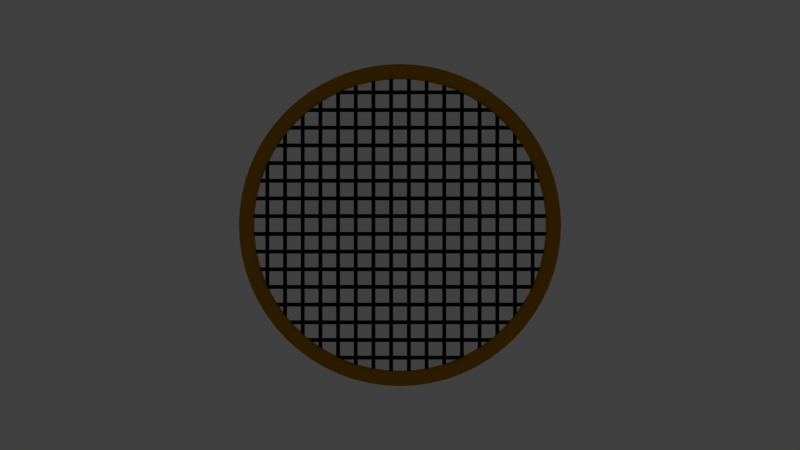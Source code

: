 # Source: racket.blend  (saved by Blender 2.55.0; exported with 4.5.12 LTS)
import bpy
from mathutils import Matrix  # noqa: F401  (used for matrix-valued properties, if any)

bpy.ops.wm.read_factory_settings(use_empty=True)
scene = bpy.context.scene
scene.name = 'Scene'

# ---- collections
col_collection_1 = bpy.data.collections.new('Collection 1'); scene.collection.children.link(col_collection_1)
col_collection_2 = bpy.data.collections.new('Collection 2'); scene.collection.children.link(col_collection_2)
col_collection_2.hide_render = True
col_collection_2.hide_viewport = True
col_collection_3 = bpy.data.collections.new('Collection 3'); scene.collection.children.link(col_collection_3)
col_collection_3.hide_render = True
col_collection_3.hide_viewport = True
col_collection_11 = bpy.data.collections.new('Collection 11'); scene.collection.children.link(col_collection_11)
col_collection_11.hide_render = True
col_collection_11.hide_viewport = True

# ---- materials (node trees are filled in below, after node groups)
mat_racketstrand = bpy.data.materials.new('RacketStrand')
mat_racketstrand.alpha_threshold = 0.0
mat_racketstrand.use_transparent_shadow = False
mat_racketstrand.diffuse_color = (0.0, 0.0, 0.0, 1.0)
mat_racketstrand.specular_color = (0.0, 0.0, 0.0)
mat_racketstrand.roughness = 0.5
mat_racketstrand.line_color = (0.0, 0.0, 0.0, 0.2)
mat_racketrimnew = bpy.data.materials.new('RacketRimNew')
mat_racketrimnew.alpha_threshold = 0.0
mat_racketrimnew.use_transparent_shadow = False
mat_racketrimnew.diffuse_color = (0.4827, 0.2181, 0.0, 1.0)
mat_racketrimnew.roughness = 0.5
mat_racketrimnew.line_color = (0.0, 0.0, 0.0, 1.0)

# ---- node groups
ng_auto_smooth = bpy.data.node_groups.new('Auto Smooth', 'GeometryNodeTree')
_s = ng_auto_smooth.interface.new_socket(name='Geometry', in_out='OUTPUT', socket_type='NodeSocketGeometry')
_s = ng_auto_smooth.interface.new_socket(name='Geometry', in_out='INPUT', socket_type='NodeSocketGeometry')
_s = ng_auto_smooth.interface.new_socket(name='Angle', in_out='INPUT', socket_type='NodeSocketFloat')
_s.subtype = 'ANGLE'
_s.min_value = 0.0
_s.max_value = 3.142
ng_auto_smooth.is_modifier = True
_N = ng_auto_smooth.nodes; _L = ng_auto_smooth.links
n0 = _N.new('NodeGroupOutput'); n0.name = 'Group Output'; n0.location = (480, -100)
n1 = _N.new('NodeGroupInput'); n1.name = 'Group Input'; n1.location = (-420, -300)
n2 = _N.new('NodeGroupInput'); n2.name = 'Group Input.001'; n2.location = (-60, -100)
n3 = _N.new('GeometryNodeSetShadeSmooth'); n3.name = 'Set Shade Smooth'; n3.location = (120, -100)
n3.domain = 'EDGE'
n4 = _N.new('GeometryNodeSetShadeSmooth'); n4.name = 'Set Shade Smooth.001'; n4.location = (300, -100)
n5 = _N.new('GeometryNodeInputMeshEdgeAngle'); n5.name = 'Edge Angle'; n5.location = (-420, -220)
n6 = _N.new('GeometryNodeInputEdgeSmooth'); n6.name = 'Is Edge Smooth'; n6.location = (-60, -160)
n7 = _N.new('GeometryNodeInputShadeSmooth'); n7.name = 'Is Face Smooth'; n7.location = (-240, -340)
n8 = _N.new('FunctionNodeBooleanMath'); n8.name = 'Boolean Math'; n8.location = (-60, -220)
n9 = _N.new('FunctionNodeCompare'); n9.name = 'Compare'; n9.location = (-240, -180)
n9.operation = 'LESS_EQUAL'
_L.new(n5.outputs[0], n9.inputs[0])
_L.new(n4.outputs[0], n0.inputs[0])
_L.new(n1.outputs[1], n9.inputs[1])
_L.new(n9.outputs[0], n8.inputs[0])
_L.new(n7.outputs[0], n8.inputs[1])
_L.new(n2.outputs[0], n3.inputs[0])
_L.new(n6.outputs[0], n3.inputs[1])
_L.new(n3.outputs[0], n4.inputs[0])
_L.new(n8.outputs[0], n3.inputs[2])
n0.is_active_output = True

# ---- material node trees

# ---- world
world_world = bpy.data.worlds.new('World'); scene.world = world_world
world_world.color = (0.05088, 0.05088, 0.05088)
world_world.use_sun_shadow = False
world_world.sun_shadow_jitter_overblur = 0.0
world_world.cycles.sampling_method = 'MANUAL'
world_world.cycles.sample_map_resolution = 256

# ---- cameras
cam_camera_001 = bpy.data.cameras.new('Camera.001')
cam_camera_001.clip_end = 100.0
cam_camera_001.lens = 35.0
cam_camera_001.dof.focus_distance = 0.0
cam_camera_001.dof.aperture_fstop = 128.0

# ---- lights
light_lamp = bpy.data.lights.new('Lamp', 'POINT')
light_lamp.transmission_factor = 0.0
light_lamp.cutoff_distance = 30.0
light_lamp.energy = 100.0
light_lamp.shadow_buffer_clip_start = 1.001
light_lamp.shadow_soft_size = 1.0
light_lamp.shadow_maximum_resolution = 0.006
light_lamp.use_absolute_resolution = True
light_lamp.cycles.use_multiple_importance_sampling = False

# ---- meshes
me_plane_009 = bpy.data.meshes.new('Plane.009')
me_plane_009.from_pydata([(0.003028, -0.04155, 0.0002772), (0.007956, -0.04155, 0.0002772), (0.01288, -0.04155, 0.0002772), (0.01781, -0.03945, 0.0002772), (0.02274, -0.03696, 0.0002772), (0.02767, -0.03433, 0.0002772), (0.0326, -0.02908, 0.0002772), (0.03752, -0.02239, 0.0002772), (0.001933, -0.04155, 0.0002772), (0.006861, -0.04155, 0.0002772), (0.01179, -0.04155, 0.0002772), (0.01672, -0.03945, 0.0002772), (0.02164, -0.03696, 0.0002772), (0.02657, -0.03433, 0.0002772), (0.0315, -0.02908, 0.0002772), (0.03643, -0.02239, 0.0002772), (0.001933, 0.04294, 0.0002772), (0.006861, 0.04294, 0.0002772), (0.01179, 0.04084, 0.0002772), (0.01672, 0.03848, 0.0002772), (0.02164, 0.03664, 0.0002772), (0.02657, 0.03349, 0.0002772), (0.0315, 0.02942, 0.0002772), (0.03643, 0.02299, 0.0002772), (0.003028, 0.04294, 0.0002772), (0.007956, 0.04294, 0.0002772), (0.01288, 0.04084, 0.0002772), (0.01781, 0.03848, 0.0002772), (0.02274, 0.03664, 0.0002772), (0.02767, 0.03349, 0.0002772), (0.0326, 0.02942, 0.0002772), (0.03752, 0.02299, 0.0002772)], [], [(8, 0, 24, 16), (9, 1, 25, 17), (10, 2, 26, 18), (11, 3, 27, 19), (12, 4, 28, 20), (13, 5, 29, 21), (14, 6, 30, 22), (15, 7, 31, 23)])
me_plane_009.materials.append(mat_racketstrand)
me_plane_009.use_remesh_preserve_volume = False
me_plane_009.use_remesh_preserve_attributes = False
me_plane_009.use_mirror_vertex_groups = False
me_plane_009.update()
me_circle_001 = bpy.data.meshes.new('Circle.001')
me_circle_001.from_pydata([(0.03214, 0.03214, -0.002567), (0.03779, 0.02525, -0.002567), (0.04199, 0.01739, -0.002567), (0.04458, 0.008867, -0.002567), (0.04545, -6.93e-09, -0.002567), (0.04458, -0.008867, -0.002567), (0.04199, -0.01739, -0.002567), (0.03779, -0.02525, -0.002567), (0.03214, -0.03214, -0.002567), (0.02525, -0.03779, -0.002567), (0.01739, -0.04199, -0.002567), (0.008867, -0.04458, -0.002567), (-2.762e-08, -0.04545, -0.002567), (-0.008867, -0.04458, -0.002567), (-0.01739, -0.04199, -0.002567), (-0.02525, -0.03779, -0.002567), (-0.03214, -0.03214, -0.002567), (-0.03779, -0.02525, -0.002567), (-0.04199, -0.01739, -0.002567), (-0.04458, -0.008867, -0.002567), (-0.04545, 3.353e-08, -0.002567), (-0.04458, 0.008867, -0.002567), (-0.04199, 0.01739, -0.002567), (-0.03779, 0.02525, -0.002567), (-0.03214, 0.03214, -0.002567), (-0.02525, 0.03779, -0.002567), (-0.01739, 0.04199, -0.002567), (-0.008867, 0.04458, -0.002567), (6.016e-08, 0.04545, -0.002567), (0.008867, 0.04458, -0.002567), (0.01739, 0.04199, -0.002567), (0.02525, 0.03779, -0.002567), (0.02264, 0.03389, -0.002567), (0.0156, 0.03765, -0.002567), (0.007951, 0.03997, -0.002567), (5.426e-08, 0.04075, -0.002567), (-0.007951, 0.03997, -0.002567), (-0.0156, 0.03765, -0.002567), (-0.02264, 0.03389, -0.002567), (-0.02882, 0.02882, -0.002567), (-0.03389, 0.02264, -0.002567), (-0.03765, 0.0156, -0.002567), (-0.03997, 0.007951, -0.002567), (-0.04075, 3.013e-08, -0.002567), (-0.03997, -0.007951, -0.002567), (-0.03765, -0.0156, -0.002567), (-0.03389, -0.02264, -0.002567), (-0.02882, -0.02882, -0.002567), (-0.02264, -0.03389, -0.002567), (-0.0156, -0.03765, -0.002567), (-0.007951, -0.03997, -0.002567), (-2.445e-08, -0.04075, -0.002567), (0.007951, -0.03997, -0.002567), (0.0156, -0.03765, -0.002567), (0.02264, -0.03389, -0.002567), (0.02882, -0.02882, -0.002567), (0.03389, -0.02264, -0.002567), (0.03765, -0.0156, -0.002567), (0.03997, -0.007951, -0.002567), (0.04075, -6.147e-09, -0.002567), (0.03997, 0.007951, -0.002567), (0.03765, 0.0156, -0.002567), (0.03389, 0.02264, -0.002567), (0.02882, 0.02882, -0.002567), (0.02882, 0.02882, 0.002567), (0.03389, 0.02264, 0.002567), (0.03765, 0.0156, 0.002567), (0.03997, 0.007951, 0.002567), (0.04075, -6.147e-09, 0.002567), (0.03997, -0.007951, 0.002567), (0.03765, -0.0156, 0.002567), (0.03389, -0.02264, 0.002567), (0.02882, -0.02882, 0.002567), (0.02264, -0.03389, 0.002567), (0.0156, -0.03765, 0.002567), (0.007951, -0.03997, 0.002567), (-2.445e-08, -0.04075, 0.002567), (-0.007951, -0.03997, 0.002567), (-0.0156, -0.03765, 0.002567), (-0.02264, -0.03389, 0.002567), (-0.02882, -0.02882, 0.002567), (-0.03389, -0.02264, 0.002567), (-0.03765, -0.0156, 0.002567), (-0.03997, -0.007951, 0.002567), (-0.04075, 3.013e-08, 0.002567), (-0.03997, 0.007951, 0.002567), (-0.03765, 0.0156, 0.002567), (-0.03389, 0.02264, 0.002567), (-0.02882, 0.02882, 0.002567), (-0.02264, 0.03389, 0.002567), (-0.0156, 0.03765, 0.002567), (-0.007951, 0.03997, 0.002567), (5.426e-08, 0.04075, 0.002567), (0.007951, 0.03997, 0.002567), (0.0156, 0.03765, 0.002567), (0.02264, 0.03389, 0.002567), (0.02525, 0.03779, 0.002567), (0.01739, 0.04199, 0.002567), (0.008867, 0.04458, 0.002567), (6.016e-08, 0.04545, 0.002567), (-0.008867, 0.04458, 0.002567), (-0.01739, 0.04199, 0.002567), (-0.02525, 0.03779, 0.002567), (-0.03214, 0.03214, 0.002567), (-0.03779, 0.02525, 0.002567), (-0.04199, 0.01739, 0.002567), (-0.04458, 0.008867, 0.002567), (-0.04545, 3.353e-08, 0.002567), (-0.04458, -0.008867, 0.002567), (-0.04199, -0.01739, 0.002567), (-0.03779, -0.02525, 0.002567), (-0.03214, -0.03214, 0.002567), (-0.02525, -0.03779, 0.002567), (-0.01739, -0.04199, 0.002567), (-0.008867, -0.04458, 0.002567), (-2.762e-08, -0.04545, 0.002567), (0.008867, -0.04458, 0.002567), (0.01739, -0.04199, 0.002567), (0.02525, -0.03779, 0.002567), (0.03214, -0.03214, 0.002567), (0.03779, -0.02525, 0.002567), (0.04199, -0.01739, 0.002567), (0.04458, -0.008867, 0.002567), (0.04545, -6.93e-09, 0.002567), (0.04458, 0.008867, 0.002567), (0.04199, 0.01739, 0.002567), (0.03779, 0.02525, 0.002567), (0.03214, 0.03214, 0.002567)], [], [(0, 63, 32, 31), (31, 32, 33, 30), (30, 33, 34, 29), (28, 29, 34, 35), (28, 35, 36, 27), (27, 36, 37, 26), (26, 37, 38, 25), (25, 38, 39, 24), (24, 39, 40, 23), (23, 40, 41, 22), (22, 41, 42, 21), (21, 42, 43, 20), (20, 43, 44, 19), (19, 44, 45, 18), (17, 18, 45, 46), (17, 46, 47, 16), (16, 47, 48, 15), (15, 48, 49, 14), (14, 49, 50, 13), (13, 50, 51, 12), (12, 51, 52, 11), (11, 52, 53, 10), (9, 10, 53, 54), (8, 9, 54, 55), (7, 8, 55, 56), (6, 7, 56, 57), (5, 6, 57, 58), (4, 5, 58, 59), (3, 4, 59, 60), (2, 3, 60, 61), (2, 61, 62, 1), (0, 1, 62, 63), (63, 62, 65, 64), (61, 66, 65, 62), (61, 60, 67, 66), (60, 59, 68, 67), (59, 58, 69, 68), (58, 57, 70, 69), (57, 56, 71, 70), (56, 55, 72, 71), (55, 54, 73, 72), (54, 53, 74, 73), (52, 75, 74, 53), (51, 76, 75, 52), (50, 77, 76, 51), (49, 78, 77, 50), (48, 79, 78, 49), (47, 80, 79, 48), (46, 81, 80, 47), (46, 45, 82, 81), (44, 83, 82, 45), (43, 84, 83, 44), (42, 85, 84, 43), (41, 86, 85, 42), (40, 87, 86, 41), (39, 88, 87, 40), (38, 89, 88, 39), (37, 90, 89, 38), (36, 91, 90, 37), (35, 92, 91, 36), (35, 34, 93, 92), (33, 94, 93, 34), (32, 95, 94, 33), (63, 64, 95, 32), (127, 0, 31, 96), (30, 97, 96, 31), (29, 98, 97, 30), (29, 28, 99, 98), (27, 100, 99, 28), (26, 101, 100, 27), (25, 102, 101, 26), (24, 103, 102, 25), (23, 104, 103, 24), (22, 105, 104, 23), (21, 106, 105, 22), (20, 107, 106, 21), (19, 108, 107, 20), (18, 109, 108, 19), (18, 17, 110, 109), (16, 111, 110, 17), (15, 112, 111, 16), (14, 113, 112, 15), (13, 114, 113, 14), (12, 115, 114, 13), (11, 116, 115, 12), (10, 117, 116, 11), (10, 9, 118, 117), (9, 8, 119, 118), (8, 7, 120, 119), (7, 6, 121, 120), (6, 5, 122, 121), (5, 4, 123, 122), (4, 3, 124, 123), (3, 2, 125, 124), (1, 126, 125, 2), (1, 0, 127, 126), (95, 64, 127, 96), (94, 95, 96, 97), (93, 94, 97, 98), (93, 98, 99, 92), (91, 92, 99, 100), (90, 91, 100, 101), (89, 90, 101, 102), (88, 89, 102, 103), (87, 88, 103, 104), (86, 87, 104, 105), (85, 86, 105, 106), (84, 85, 106, 107), (83, 84, 107, 108), (82, 83, 108, 109), (82, 109, 110, 81), (80, 81, 110, 111), (79, 80, 111, 112), (78, 79, 112, 113), (77, 78, 113, 114), (76, 77, 114, 115), (75, 76, 115, 116), (74, 75, 116, 117), (74, 117, 118, 73), (73, 118, 119, 72), (72, 119, 120, 71), (71, 120, 121, 70), (70, 121, 122, 69), (69, 122, 123, 68), (68, 123, 124, 67), (67, 124, 125, 66), (65, 66, 125, 126), (65, 126, 127, 64)])
me_circle_001.polygons.foreach_set('use_smooth', [True] * 128)
me_circle_001.materials.append(mat_racketrimnew)
me_circle_001.use_remesh_preserve_volume = False
me_circle_001.use_remesh_preserve_attributes = False
me_circle_001.use_mirror_vertex_groups = False
me_circle_001.update()
me_plane_003 = bpy.data.meshes.new('Plane.003')
me_plane_003.from_pydata([(0.003028, -0.04155, 0.0002772), (0.007956, -0.04155, 0.0002772), (0.01288, -0.04155, 0.0002772), (0.01781, -0.03945, 0.0002772), (0.02274, -0.03696, 0.0002772), (0.02767, -0.03433, 0.0002772), (0.0326, -0.02908, 0.0002772), (0.03752, -0.02239, 0.0002772), (0.001933, -0.04155, 0.0002772), (0.006861, -0.04155, 0.0002772), (0.01179, -0.04155, 0.0002772), (0.01672, -0.03945, 0.0002772), (0.02164, -0.03696, 0.0002772), (0.02657, -0.03433, 0.0002772), (0.0315, -0.02908, 0.0002772), (0.03643, -0.02239, 0.0002772), (0.001933, 0.04294, 0.0002772), (0.006861, 0.04294, 0.0002772), (0.01179, 0.04084, 0.0002772), (0.01672, 0.03848, 0.0002772), (0.02164, 0.03664, 0.0002772), (0.02657, 0.03349, 0.0002772), (0.0315, 0.02942, 0.0002772), (0.03643, 0.02299, 0.0002772), (0.003028, 0.04294, 0.0002772), (0.007956, 0.04294, 0.0002772), (0.01288, 0.04084, 0.0002772), (0.01781, 0.03848, 0.0002772), (0.02274, 0.03664, 0.0002772), (0.02767, 0.03349, 0.0002772), (0.0326, 0.02942, 0.0002772), (0.03752, 0.02299, 0.0002772)], [], [(8, 0, 24, 16), (9, 1, 25, 17), (10, 2, 26, 18), (11, 3, 27, 19), (12, 4, 28, 20), (13, 5, 29, 21), (14, 6, 30, 22), (15, 7, 31, 23)])
me_plane_003.materials.append(mat_racketstrand)
me_plane_003.use_remesh_preserve_volume = False
me_plane_003.use_remesh_preserve_attributes = False
me_plane_003.use_mirror_vertex_groups = False
me_plane_003.update()
me_cylinder = bpy.data.meshes.new('Cylinder')
me_cylinder.from_pydata([(0.7071, 0.7071, -1.0), (0.8315, 0.5556, -1.0), (0.9239, 0.3827, -1.0), (0.9808, 0.1951, -1.0), (1.0, 7.55e-08, -1.0), (0.9808, -0.1951, -1.0), (0.9239, -0.3827, -1.0), (0.8315, -0.5556, -1.0), (0.7071, -0.7071, -1.0), (0.5556, -0.8315, -1.0), (0.3827, -0.9239, -1.0), (0.1951, -0.9808, -1.0), (-3.258e-07, -1.0, -1.0), (-0.1951, -0.9808, -1.0), (-0.3827, -0.9239, -1.0), (-0.5556, -0.8315, -1.0), (-0.7071, -0.7071, -1.0), (-0.8315, -0.5556, -1.0), (-0.9239, -0.3827, -1.0), (-0.9808, -0.1951, -1.0), (-1.0, 9.656e-07, -1.0), (-0.9808, 0.1951, -1.0), (-0.9239, 0.3827, -1.0), (-0.8315, 0.5556, -1.0), (-0.7071, 0.7071, -1.0), (-0.5556, 0.8315, -1.0), (-0.3827, 0.9239, -1.0), (-0.1951, 0.9808, -1.0), (1.605e-06, 1.0, -1.0), (0.1951, 0.9808, -1.0), (0.3827, 0.9239, -1.0), (0.5556, 0.8315, -1.0), (0.7071, 0.7071, 1.0), (0.8315, 0.5556, 1.0), (0.9239, 0.3827, 1.0), (0.9808, 0.1951, 1.0), (1.0, -2.245e-06, 1.0), (0.9808, -0.1951, 1.0), (0.9239, -0.3827, 1.0), (0.8315, -0.5556, 1.0), (0.7071, -0.7071, 1.0), (0.5556, -0.8315, 1.0), (0.3827, -0.9239, 1.0), (0.1951, -0.9808, 1.0), (9.298e-07, -1.0, 1.0), (-0.1951, -0.9808, 1.0), (-0.3827, -0.9239, 1.0), (-0.5556, -0.8315, 1.0), (-0.7071, -0.7071, 1.0), (-0.8315, -0.5556, 1.0), (-0.9239, -0.3827, 1.0), (-0.9808, -0.1951, 1.0), (-1.0, -4.105e-06, 1.0), (-0.9808, 0.1951, 1.0), (-0.9239, 0.3827, 1.0), (-0.8315, 0.5556, 1.0), (-0.7071, 0.7071, 1.0), (-0.5556, 0.8315, 1.0), (-0.3827, 0.9239, 1.0), (-0.1951, 0.9808, 1.0), (-7.28e-06, 1.0, 1.0), (0.1951, 0.9808, 1.0), (0.3827, 0.9239, 1.0), (0.5556, 0.8315, 1.0), (0.0, 0.0, -1.0), (0.0, 0.0, 1.0), (0.3536, 0.3536, -1.0), (0.7693, 0.6313, -1.0), (0.4157, 0.2778, -1.0), (0.3536, 0.3536, 1.0), (0.7693, 0.6313, 1.0), (0.4157, 0.2778, 1.0), (0.8777, 0.4691, -1.0), (0.4619, 0.1913, -1.0), (0.8777, 0.4691, 1.0), (0.4619, 0.1913, 1.0), (0.9523, 0.2889, -1.0), (0.4904, 0.09755, -1.0), (0.9523, 0.2889, 1.0), (0.4904, 0.09754, 1.0), (0.9904, 0.09755, -1.0), (0.5, 3.775e-08, -1.0), (0.9904, 0.09754, 1.0), (0.5, -1.123e-06, 1.0), (0.9904, -0.09755, -1.0), (0.4904, -0.09755, -1.0), (0.9904, -0.09755, 1.0), (0.4904, -0.09755, 1.0), (0.9523, -0.2889, -1.0), (0.4619, -0.1913, -1.0), (0.9523, -0.2889, 1.0), (0.4619, -0.1913, 1.0), (0.8777, -0.4691, -1.0), (0.4157, -0.2778, -1.0), (0.8777, -0.4691, 1.0), (0.4157, -0.2778, 1.0), (0.7693, -0.6313, -1.0), (0.3536, -0.3536, -1.0), (0.7693, -0.6313, 1.0), (0.3536, -0.3536, 1.0), (0.6313, -0.7693, -1.0), (0.2778, -0.4157, -1.0), (0.6313, -0.7693, 1.0), (0.2778, -0.4157, 1.0), (0.4691, -0.8777, -1.0), (0.1913, -0.4619, -1.0), (0.4691, -0.8777, 1.0), (0.1913, -0.4619, 1.0), (0.2889, -0.9523, -1.0), (0.09755, -0.4904, -1.0), (0.2889, -0.9523, 1.0), (0.09755, -0.4904, 1.0), (0.09754, -0.9904, -1.0), (-1.629e-07, -0.5, -1.0), (0.09755, -0.9904, 1.0), (4.649e-07, -0.5, 1.0), (-0.09755, -0.9904, -1.0), (-0.09755, -0.4904, -1.0), (-0.09754, -0.9904, 1.0), (-0.09754, -0.4904, 1.0), (-0.2889, -0.9523, -1.0), (-0.1913, -0.4619, -1.0), (-0.2889, -0.9523, 1.0), (-0.1913, -0.4619, 1.0), (-0.4691, -0.8777, -1.0), (-0.2778, -0.4157, -1.0), (-0.4691, -0.8777, 1.0), (-0.2778, -0.4157, 1.0), (-0.6313, -0.7693, -1.0), (-0.3536, -0.3536, -1.0), (-0.6313, -0.7693, 1.0), (-0.3536, -0.3536, 1.0), (-0.7693, -0.6313, -1.0), (-0.4157, -0.2778, -1.0), (-0.7693, -0.6313, 1.0), (-0.4157, -0.2778, 1.0), (-0.8777, -0.4691, -1.0), (-0.4619, -0.1913, -1.0), (-0.8777, -0.4691, 1.0), (-0.4619, -0.1913, 1.0), (-0.9523, -0.2889, -1.0), (-0.4904, -0.09754, -1.0), (-0.9523, -0.2889, 1.0), (-0.4904, -0.09755, 1.0), (-0.9904, -0.09754, -1.0), (-0.5, 4.828e-07, -1.0), (-0.9904, -0.09755, 1.0), (-0.5, -2.052e-06, 1.0), (-0.9904, 0.09755, -1.0), (-0.4904, 0.09755, -1.0), (-0.9904, 0.09754, 1.0), (-0.4904, 0.09754, 1.0), (-0.9523, 0.2889, -1.0), (-0.4619, 0.1913, -1.0), (-0.9523, 0.2889, 1.0), (-0.4619, 0.1913, 1.0), (-0.8777, 0.4691, -1.0), (-0.4157, 0.2778, -1.0), (-0.8777, 0.4691, 1.0), (-0.4157, 0.2778, 1.0), (-0.7693, 0.6313, -1.0), (-0.3536, 0.3536, -1.0), (-0.7693, 0.6313, 1.0), (-0.3536, 0.3536, 1.0), (-0.6313, 0.7693, -1.0), (-0.2778, 0.4157, -1.0), (-0.6313, 0.7693, 1.0), (-0.2778, 0.4157, 1.0), (-0.4691, 0.8777, -1.0), (-0.1913, 0.4619, -1.0), (-0.4691, 0.8777, 1.0), (-0.1913, 0.4619, 1.0), (-0.2889, 0.9523, -1.0), (-0.09754, 0.4904, -1.0), (-0.2889, 0.9523, 1.0), (-0.09755, 0.4904, 1.0), (-0.09754, 0.9904, -1.0), (8.027e-07, 0.5, -1.0), (-0.09755, 0.9904, 1.0), (-3.64e-06, 0.5, 1.0), (0.09755, 0.9904, -1.0), (0.09755, 0.4904, -1.0), (0.09754, 0.9904, 1.0), (0.09754, 0.4904, 1.0), (0.2889, 0.9523, -1.0), (0.1913, 0.4619, -1.0), (0.2889, 0.9523, 1.0), (0.1913, 0.4619, 1.0), (0.4691, 0.8777, -1.0), (0.2778, 0.4157, -1.0), (0.4691, 0.8777, 1.0), (0.2778, 0.4157, 1.0), (0.6313, 0.7693, -1.0), (0.6313, 0.7693, 1.0), (0.8315, 0.5556, 0.0), (0.7071, 0.7071, 0.0), (0.9239, 0.3827, 0.0), (0.9808, 0.1951, 0.0), (1.0, -1.085e-06, 0.0), (0.9808, -0.1951, 0.0), (0.9239, -0.3827, 0.0), (0.8315, -0.5556, 0.0), (0.7071, -0.7071, 0.0), (0.5556, -0.8315, 0.0), (0.3827, -0.9239, 0.0), (0.1951, -0.9808, 0.0), (3.02e-07, -1.0, 0.0), (-0.1951, -0.9808, 0.0), (-0.3827, -0.9239, 0.0), (-0.5556, -0.8315, 0.0), (-0.7071, -0.7071, 0.0), (-0.8315, -0.5556, 0.0), (-0.9239, -0.3827, 0.0), (-0.9808, -0.1951, 0.0), (-1.0, -1.57e-06, 0.0), (-0.9808, 0.1951, 0.0), (-0.9239, 0.3827, 0.0), (-0.8315, 0.5556, 0.0), (-0.7071, 0.7071, 0.0), (-0.5556, 0.8315, 0.0), (-0.3827, 0.9239, 0.0), (-0.1951, 0.9808, 0.0), (-2.837e-06, 1.0, 0.0), (0.1951, 0.9808, 0.0), (0.3827, 0.9239, 0.0), (0.5556, 0.8315, 0.0), (0.7693, 0.6313, 0.0), (0.8777, 0.4691, 0.0), (0.9523, 0.2889, 0.0), (0.9904, 0.09754, 0.0), (0.9904, -0.09755, 0.0), (0.9523, -0.2889, 0.0), (0.8777, -0.4691, 0.0), (0.7693, -0.6313, 0.0), (0.6313, -0.7693, 0.0), (0.4691, -0.8777, 0.0), (0.2889, -0.9523, 0.0), (0.09755, -0.9904, 0.0), (-0.09754, -0.9904, 0.0), (-0.2889, -0.9523, 0.0), (-0.4691, -0.8777, 0.0), (-0.6313, -0.7693, 0.0), (-0.7693, -0.6313, 0.0), (-0.8777, -0.4691, 0.0), (-0.9523, -0.2889, 0.0), (-0.9904, -0.09755, 0.0), (-0.9904, 0.09754, 0.0), (-0.9523, 0.2889, 0.0), (-0.8777, 0.4691, 0.0), (-0.7693, 0.6313, 0.0), (-0.6313, 0.7693, 0.0), (-0.4691, 0.8777, 0.0), (-0.2889, 0.9523, 0.0), (-0.09755, 0.9904, 0.0), (0.09754, 0.9904, 0.0), (0.2889, 0.9523, 0.0), (0.4691, 0.8777, 0.0), (0.6313, 0.7693, 0.0)], [], [(68, 64, 66), (66, 67, 68), (1, 68, 67), (66, 0, 67), (69, 65, 71), (71, 70, 69), (32, 69, 70), (70, 71, 33), (73, 64, 68), (68, 72, 73), (2, 73, 72), (72, 68, 1), (71, 65, 75), (75, 74, 71), (33, 71, 74), (74, 75, 34), (77, 64, 73), (73, 76, 77), (3, 77, 76), (76, 73, 2), (75, 65, 79), (79, 78, 75), (34, 75, 78), (78, 79, 35), (81, 64, 77), (77, 80, 81), (4, 81, 80), (80, 77, 3), (79, 65, 83), (83, 82, 79), (35, 79, 82), (82, 83, 36), (85, 64, 81), (81, 84, 85), (5, 85, 84), (84, 81, 4), (83, 65, 87), (87, 86, 83), (36, 83, 86), (86, 87, 37), (89, 64, 85), (85, 88, 89), (6, 89, 88), (88, 85, 5), (87, 65, 91), (91, 90, 87), (37, 87, 90), (90, 91, 38), (93, 64, 89), (89, 92, 93), (7, 93, 92), (92, 89, 6), (91, 65, 95), (95, 94, 91), (38, 91, 94), (94, 95, 39), (97, 64, 93), (93, 96, 97), (8, 97, 96), (96, 93, 7), (95, 65, 99), (99, 98, 95), (39, 95, 98), (98, 99, 40), (101, 64, 97), (97, 100, 101), (9, 101, 100), (100, 97, 8), (99, 65, 103), (103, 102, 99), (40, 99, 102), (102, 103, 41), (105, 64, 101), (101, 104, 105), (10, 105, 104), (104, 101, 9), (103, 65, 107), (107, 106, 103), (41, 103, 106), (106, 107, 42), (109, 64, 105), (105, 108, 109), (11, 109, 108), (108, 105, 10), (107, 65, 111), (111, 110, 107), (42, 107, 110), (110, 111, 43), (113, 64, 109), (109, 112, 113), (12, 113, 112), (112, 109, 11), (111, 65, 115), (115, 114, 111), (43, 111, 114), (114, 115, 44), (117, 64, 113), (113, 116, 117), (13, 117, 116), (116, 113, 12), (115, 65, 119), (119, 118, 115), (44, 115, 118), (118, 119, 45), (121, 64, 117), (117, 120, 121), (14, 121, 120), (120, 117, 13), (119, 65, 123), (123, 122, 119), (45, 119, 122), (122, 123, 46), (125, 64, 121), (121, 124, 125), (15, 125, 124), (124, 121, 14), (123, 65, 127), (127, 126, 123), (46, 123, 126), (126, 127, 47), (129, 64, 125), (125, 128, 129), (16, 129, 128), (128, 125, 15), (127, 65, 131), (131, 130, 127), (47, 127, 130), (130, 131, 48), (133, 64, 129), (129, 132, 133), (17, 133, 132), (132, 129, 16), (131, 65, 135), (135, 134, 131), (48, 131, 134), (134, 135, 49), (137, 64, 133), (133, 136, 137), (18, 137, 136), (136, 133, 17), (135, 65, 139), (139, 138, 135), (49, 135, 138), (138, 139, 50), (141, 64, 137), (137, 140, 141), (19, 141, 140), (140, 137, 18), (139, 65, 143), (143, 142, 139), (50, 139, 142), (142, 143, 51), (145, 64, 141), (141, 144, 145), (20, 145, 144), (144, 141, 19), (143, 65, 147), (147, 146, 143), (51, 143, 146), (146, 147, 52), (149, 64, 145), (145, 148, 149), (21, 149, 148), (148, 145, 20), (147, 65, 151), (151, 150, 147), (52, 147, 150), (150, 151, 53), (153, 64, 149), (149, 152, 153), (22, 153, 152), (152, 149, 21), (151, 65, 155), (155, 154, 151), (53, 151, 154), (154, 155, 54), (157, 64, 153), (153, 156, 157), (23, 157, 156), (156, 153, 22), (155, 65, 159), (159, 158, 155), (54, 155, 158), (158, 159, 55), (161, 64, 157), (157, 160, 161), (24, 161, 160), (160, 157, 23), (159, 65, 163), (163, 162, 159), (55, 159, 162), (162, 163, 56), (165, 64, 161), (161, 164, 165), (25, 165, 164), (164, 161, 24), (163, 65, 167), (167, 166, 163), (56, 163, 166), (166, 167, 57), (169, 64, 165), (165, 168, 169), (26, 169, 168), (168, 165, 25), (167, 65, 171), (171, 170, 167), (57, 167, 170), (170, 171, 58), (173, 64, 169), (169, 172, 173), (27, 173, 172), (172, 169, 26), (171, 65, 175), (175, 174, 171), (58, 171, 174), (174, 175, 59), (177, 64, 173), (173, 176, 177), (28, 177, 176), (176, 173, 27), (175, 65, 179), (179, 178, 175), (59, 175, 178), (178, 179, 60), (181, 64, 177), (177, 180, 181), (29, 181, 180), (180, 177, 28), (179, 65, 183), (183, 182, 179), (60, 179, 182), (182, 183, 61), (185, 64, 181), (181, 184, 185), (30, 185, 184), (184, 181, 29), (183, 65, 187), (187, 186, 183), (61, 183, 186), (186, 187, 62), (189, 64, 185), (185, 188, 189), (31, 189, 188), (188, 185, 30), (187, 65, 191), (191, 190, 187), (62, 187, 190), (190, 191, 63), (189, 31, 192), (192, 66, 189), (64, 189, 66), (192, 0, 66), (191, 65, 69), (69, 193, 191), (63, 191, 193), (193, 69, 32), (195, 32, 70, 226), (0, 195, 226, 67), (226, 70, 33, 194), (67, 226, 194, 1), (194, 33, 74, 227), (1, 194, 227, 72), (227, 74, 34, 196), (72, 227, 196, 2), (196, 34, 78, 228), (2, 196, 228, 76), (228, 78, 35, 197), (76, 228, 197, 3), (197, 35, 82, 229), (3, 197, 229, 80), (229, 82, 36, 198), (80, 229, 198, 4), (198, 36, 86, 230), (4, 198, 230, 84), (230, 86, 37, 199), (84, 230, 199, 5), (199, 37, 90, 231), (5, 199, 231, 88), (231, 90, 38, 200), (88, 231, 200, 6), (200, 38, 94, 232), (6, 200, 232, 92), (232, 94, 39, 201), (92, 232, 201, 7), (201, 39, 98, 233), (7, 201, 233, 96), (233, 98, 40, 202), (96, 233, 202, 8), (202, 40, 102, 234), (8, 202, 234, 100), (234, 102, 41, 203), (100, 234, 203, 9), (203, 41, 106, 235), (9, 203, 235, 104), (235, 106, 42, 204), (104, 235, 204, 10), (204, 42, 110, 236), (10, 204, 236, 108), (236, 110, 43, 205), (108, 236, 205, 11), (205, 43, 114, 237), (11, 205, 237, 112), (237, 114, 44, 206), (112, 237, 206, 12), (206, 44, 118, 238), (12, 206, 238, 116), (238, 118, 45, 207), (116, 238, 207, 13), (207, 45, 122, 239), (13, 207, 239, 120), (239, 122, 46, 208), (120, 239, 208, 14), (208, 46, 126, 240), (14, 208, 240, 124), (240, 126, 47, 209), (124, 240, 209, 15), (209, 47, 130, 241), (15, 209, 241, 128), (241, 130, 48, 210), (128, 241, 210, 16), (210, 48, 134, 242), (16, 210, 242, 132), (242, 134, 49, 211), (132, 242, 211, 17), (211, 49, 138, 243), (17, 211, 243, 136), (243, 138, 50, 212), (136, 243, 212, 18), (212, 50, 142, 244), (18, 212, 244, 140), (244, 142, 51, 213), (140, 244, 213, 19), (213, 51, 146, 245), (19, 213, 245, 144), (245, 146, 52, 214), (144, 245, 214, 20), (214, 52, 150, 246), (20, 214, 246, 148), (246, 150, 53, 215), (148, 246, 215, 21), (215, 53, 154, 247), (21, 215, 247, 152), (247, 154, 54, 216), (152, 247, 216, 22), (216, 54, 158, 248), (22, 216, 248, 156), (248, 158, 55, 217), (156, 248, 217, 23), (217, 55, 162, 249), (23, 217, 249, 160), (249, 162, 56, 218), (160, 249, 218, 24), (218, 56, 166, 250), (24, 218, 250, 164), (250, 166, 57, 219), (164, 250, 219, 25), (219, 57, 170, 251), (25, 219, 251, 168), (251, 170, 58, 220), (168, 251, 220, 26), (220, 58, 174, 252), (26, 220, 252, 172), (252, 174, 59, 221), (172, 252, 221, 27), (221, 59, 178, 253), (27, 221, 253, 176), (253, 178, 60, 222), (176, 253, 222, 28), (222, 60, 182, 254), (28, 222, 254, 180), (254, 182, 61, 223), (180, 254, 223, 29), (223, 61, 186, 255), (29, 223, 255, 184), (255, 186, 62, 224), (184, 255, 224, 30), (224, 62, 190, 256), (30, 224, 256, 188), (256, 190, 63, 225), (188, 256, 225, 31), (195, 0, 192, 257), (32, 195, 257, 193), (257, 192, 31, 225), (193, 257, 225, 63)])
me_cylinder.use_remesh_preserve_volume = False
me_cylinder.use_remesh_preserve_attributes = False
me_cylinder.use_mirror_vertex_groups = False
me_cylinder.update()
me_plane_008 = bpy.data.meshes.new('Plane.008')
me_plane_008.from_pydata([(0.0005475, -0.04155, 0.0002772), (-0.0005475, -0.04155, 0.0002772), (-0.0005475, 0.04294, 0.0002772), (0.0005475, 0.04294, 0.0002772)], [], [(1, 0, 3, 2)])
me_plane_008.materials.append(mat_racketstrand)
me_plane_008.use_remesh_preserve_volume = False
me_plane_008.use_remesh_preserve_attributes = False
me_plane_008.use_mirror_vertex_groups = False
me_plane_008.update()
me_plane_007 = bpy.data.meshes.new('Plane.007')
me_plane_007.from_pydata([(0.0005475, -0.04155, 0.0002772), (-0.0005475, -0.04155, 0.0002772), (-0.0005475, 0.04294, 0.0002772), (0.0005475, 0.04294, 0.0002772)], [], [(1, 0, 3, 2)])
me_plane_007.materials.append(mat_racketstrand)
me_plane_007.use_remesh_preserve_volume = False
me_plane_007.use_remesh_preserve_attributes = False
me_plane_007.use_mirror_vertex_groups = False
me_plane_007.update()

# ---- objects
ob_plane_000 = bpy.data.objects.new('Plane.000', me_plane_009)
ob_circle = bpy.data.objects.new('Circle', me_circle_001)
ob_plane_001 = bpy.data.objects.new('Plane.001', me_plane_003)
ob_cylinder = bpy.data.objects.new('Cylinder', me_cylinder)
ob_plane_003 = bpy.data.objects.new('Plane.003', me_plane_008)
ob_plane_002 = bpy.data.objects.new('Plane.002', me_plane_007)
ob_camera = bpy.data.objects.new('Camera', cam_camera_001)
ob_lamp = bpy.data.objects.new('Lamp', light_lamp)

# ---- transforms, parenting, visibility, modifiers, constraints
ob_plane_000.location = (0.0, 0.0, 0.0)
ob_plane_000.rotation_euler = (0.0, -0.0, 1.571)
ob_plane_000.scale = (0.8318, 0.8318, 0.8318)
ob_plane_000.empty_display_type = 'ARROWS'
ob_plane_000.lineart.crease_threshold = 0.0
_m = ob_plane_000.modifiers.new('Mirror', 'MIRROR')
_m.use_mirror_vertex_groups = False
ob_circle.location = (0.0, 0.0, 0.0)
ob_circle.scale = (0.8318, 0.8318, 0.8318)
ob_circle.empty_display_type = 'ARROWS'
ob_circle.lineart.crease_threshold = 0.0
_m = ob_circle.modifiers.new('Subsurf', 'SUBSURF')
_m.uv_smooth = 'PRESERVE_CORNERS'
_m.quality = 1
_m.render_levels = 1
_m.show_only_control_edges = False
_m = ob_circle.modifiers.new('Auto Smooth', 'NODES')
_m.node_group = ng_auto_smooth
_gi = [s.identifier for s in ng_auto_smooth.interface.items_tree if s.item_type == 'SOCKET' and s.in_out == 'INPUT']
_m[_gi[1]] = 0.5236  # Angle
ob_plane_001.location = (0.0, 0.0, 0.0)
ob_plane_001.scale = (0.8318, 0.8318, 0.8318)
ob_plane_001.empty_display_type = 'ARROWS'
ob_plane_001.lineart.crease_threshold = 0.0
_m = ob_plane_001.modifiers.new('Mirror', 'MIRROR')
_m.use_mirror_vertex_groups = False
ob_cylinder.location = (0.0, 0.0, 0.0)
ob_cylinder.scale = (0.04346, 0.04346, 0.04346)
ob_cylinder.empty_display_type = 'ARROWS'
ob_cylinder.lineart.crease_threshold = 0.0
ob_plane_003.location = (0.0003751, -0.03705, 0.0)
ob_plane_003.rotation_euler = (0.0, -0.0, 1.571)
ob_plane_003.empty_display_type = 'ARROWS'
ob_plane_003.lineart.crease_threshold = 0.0
_m = ob_plane_003.modifiers.new('Solidify', 'SOLIDIFY')
_m.thickness = 0.086
_m.offset = 0.0
_m.nonmanifold_thickness_mode = 'FIXED'
_m.nonmanifold_merge_threshold = 0.0003
_m = ob_plane_003.modifiers.new('Array', 'ARRAY')
_m.count = 16
_m.constant_offset_displace = (4.0, 18.0, 19.0)
_m.relative_offset_displace = (4.5, 0.0, 0.0)
ob_plane_002.location = (-0.03722, 0.0, 0.0)
ob_plane_002.empty_display_type = 'ARROWS'
ob_plane_002.lineart.crease_threshold = 0.0
_m = ob_plane_002.modifiers.new('Solidify', 'SOLIDIFY')
_m.thickness = 0.086
_m.offset = 0.0
_m.nonmanifold_thickness_mode = 'FIXED'
_m.nonmanifold_merge_threshold = 0.0003
_m = ob_plane_002.modifiers.new('Array', 'ARRAY')
_m.count = 16
_m.constant_offset_displace = (4.0, 18.0, 19.0)
_m.relative_offset_displace = (4.5, 0.0, 0.0)
ob_camera.location = (0.0, 0.0, 0.1806)
ob_camera.empty_display_type = 'ARROWS'
ob_camera.lineart.crease_threshold = 0.0
ob_lamp.location = (4.076, 1.005, 5.904)
ob_lamp.rotation_euler = (0.6503, 0.05522, 1.866)
ob_lamp.lock_rotations_4d = False
ob_lamp.empty_display_type = 'ARROWS'
ob_lamp.color = (0.0, 0.0, 0.0, 0.0)
ob_lamp.lineart.crease_threshold = 0.0

# ---- collection membership
col_collection_1.objects.link(ob_plane_000)
col_collection_1.objects.link(ob_circle)
col_collection_1.objects.link(ob_plane_001)
col_collection_2.objects.link(ob_cylinder)
col_collection_3.objects.link(ob_plane_003)
col_collection_3.objects.link(ob_plane_002)
col_collection_11.objects.link(ob_camera)
col_collection_11.objects.link(ob_lamp)

# ---- scene / render settings (as saved in the file)
scene.camera = ob_camera
scene.frame_start = 1; scene.frame_end = 250; scene.frame_set(1)
scene.render.engine = 'BLENDER_EEVEE_NEXT'
scene.render.image_settings.color_mode = 'RGB'
scene.render.image_settings.compression = 90
scene.render.resolution_percentage = 50
scene.render.dither_intensity = 0.0
scene.render.bake_margin = 2
scene.render.bake_bias = 0.0
scene.cycles.use_denoising = False
scene.cycles.samples = 10
scene.cycles.sampling_pattern = 'TABULATED_SOBOL'
scene.cycles.light_sampling_threshold = 0.0
scene.cycles.use_adaptive_sampling = False
scene.cycles.use_light_tree = False
scene.cycles.blur_glossy = 0.0
scene.cycles.volume_bounces = 1
scene.cycles.pixel_filter_type = 'GAUSSIAN'
scene.cycles.sample_clamp_indirect = 0.0
scene.view_settings.view_transform = 'Standard'
bpy.context.view_layer.update()
